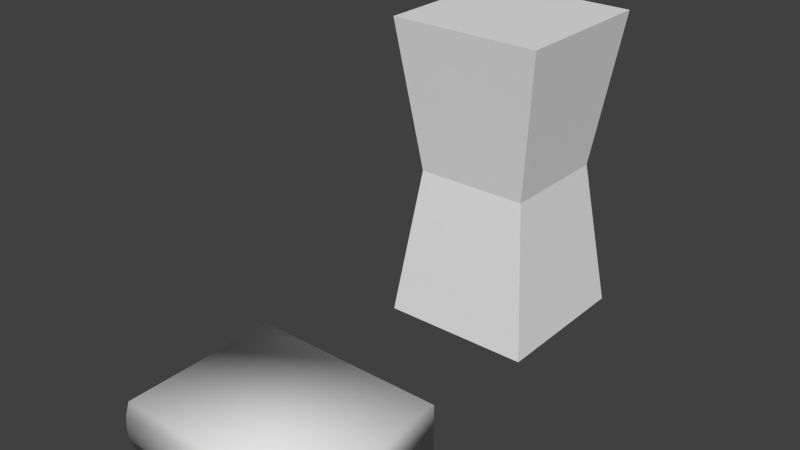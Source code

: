 # Source: interacts_tileset.blend  (saved by Blender 2.75.0; exported with 4.5.12 LTS)
import bpy
from mathutils import Matrix  # noqa: F401  (used for matrix-valued properties, if any)

bpy.ops.wm.read_factory_settings(use_empty=True)
scene = bpy.context.scene
scene.name = 'Scene'

# ---- collections
col_collection_1 = bpy.data.collections.new('Collection 1'); scene.collection.children.link(col_collection_1)

# ---- materials (node trees are filled in below, after node groups)
mat_material = bpy.data.materials.new('Material')
mat_material.alpha_threshold = 0.0
mat_material.use_transparent_shadow = False
mat_material.roughness = 0.5
mat_material.line_color = (0.0, 0.0, 0.0, 1.0)

# ---- material node trees

# ---- world
world_world = bpy.data.worlds.new('World'); scene.world = world_world
world_world.color = (0.05088, 0.05088, 0.05088)
world_world.use_sun_shadow = False
world_world.sun_shadow_jitter_overblur = 0.0
world_world.cycles.sampling_method = 'MANUAL'
world_world.cycles.sample_map_resolution = 256

# ---- meshes
me_cube_001 = bpy.data.meshes.new('Cube.001')
me_cube_001.from_pydata([(-0.64, -0.5467, -6.258e-07), (-0.64, -0.5467, 0.32), (-0.64, 0.4773, -6.258e-07), (-0.64, 0.4773, 0.32), (0.64, -0.5467, -6.258e-07), (0.64, -0.5467, 0.32), (0.64, 0.4773, -6.258e-07), (0.64, 0.4773, 0.32), (-0.64, -0.5731, 0.08), (-0.64, -0.5796, 0.16), (-0.64, -0.5731, 0.24), (-0.64, 0.4773, 0.16), (0.64, 0.4773, 0.16), (0.64, -0.5731, 0.24), (0.64, -0.5796, 0.16), (0.64, -0.5731, 0.08)], [], [(3, 7, 12, 11), (15, 8, 0, 4), (0, 2, 6, 4), (5, 7, 3, 1), (5, 1, 10, 13), (13, 10, 9, 14), (14, 9, 8, 15), (12, 14, 15, 6), (10, 3, 11, 9), (6, 15, 4), (1, 3, 10), (9, 11, 2, 8), (7, 5, 13), (7, 13, 14, 12), (11, 12, 6, 2), (8, 2, 0)])
me_cube_001.polygons.foreach_set('use_smooth', [True] * 16)
_uv = me_cube_001.uv_layers.new(name='UVMap')
_uv.uv.foreach_set('vector', [0.3115, 0.5823, 0.6885, 0.5823, 0.6885, 0.6828, 0.3115, 0.6828, 0.4736, 0.0159, 0.4736, 0.5551, 0.4444, 0.5551, 0.4444, 0.0159, 0.4444, 0.5551, 0.01312, 0.5551, 0.01311, 0.0159, 0.4444, 0.0159, 0.557, 0.0159, 0.9883, 0.0159, 0.9883, 0.5551, 0.557, 0.5551, 0.557, 0.0159, 0.557, 0.5551, 0.5278, 0.5551, 0.5278, 0.0159, 0.5278, 0.0159, 0.5278, 0.5551, 0.5007, 0.5551, 0.5007, 0.0159, 0.5007, 0.0159, 0.5007, 0.5551, 0.4736, 0.5551, 0.4736, 0.0159, 0.6885, 0.6828, 0.9999, 0.6828, 0.998, 0.733, 0.6885, 0.7832, 0.00202, 0.6325, 0.3115, 0.5823, 0.3115, 0.6828, 7.817e-05, 0.6828, 0.6885, 0.7832, 0.998, 0.733, 0.9902, 0.7832, 0.00979, 0.5823, 0.3115, 0.5823, 0.00202, 0.6325, 7.817e-05, 0.6828, 0.3115, 0.6828, 0.3115, 0.7832, 0.00202, 0.733, 0.6885, 0.5823, 0.9902, 0.5823, 0.998, 0.6325, 0.6885, 0.5823, 0.998, 0.6325, 0.9999, 0.6828, 0.6885, 0.6828, 0.3115, 0.6828, 0.6885, 0.6828, 0.6885, 0.7832, 0.3115, 0.7832, 0.00202, 0.733, 0.3115, 0.7832, 0.00979, 0.7832])
me_cube_001.use_remesh_preserve_volume = False
me_cube_001.use_remesh_preserve_attributes = False
me_cube_001.use_mirror_vertex_groups = False
me_cube_001.update()
me_cube = bpy.data.meshes.new('Cube')
me_cube.from_pydata([(0.5, 0.5, 0.0), (0.5, -0.5, 0.0), (-0.5, -0.5, 0.0), (-0.5, 0.5, 0.0), (0.3702, 0.3702, 1.0), (0.3702, -0.3702, 1.0), (-0.3702, -0.3702, 1.0), (-0.3702, 0.3702, 1.0), (0.5, 0.5, 2.0), (0.5, -0.5, 2.0), (-0.5, 0.5, 2.0), (-0.5, -0.5, 2.0)], [], [(0, 1, 2, 3), (4, 7, 10, 8), (0, 4, 5, 1), (1, 5, 6, 2), (2, 6, 7, 3), (4, 0, 3, 7), (8, 10, 11, 9), (6, 5, 9, 11), (5, 4, 8, 9), (7, 6, 11, 10)])
me_cube.materials.append(mat_material)
me_cube.use_remesh_preserve_volume = False
me_cube.use_remesh_preserve_attributes = False
me_cube.use_mirror_vertex_groups = False
me_cube.update()

# ---- objects
ob_interact_book = bpy.data.objects.new('interact_book', me_cube_001)
ob_cube = bpy.data.objects.new('Cube', me_cube)

# ---- transforms, parenting, visibility, modifiers, constraints
ob_interact_book.location = (0.0, -2.0, 0.0)
ob_interact_book.lineart.crease_threshold = 0.0
ob_cube.location = (0.0, 0.0, 0.0)
ob_cube.lock_rotations_4d = False
ob_cube.empty_display_type = 'ARROWS'
ob_cube.lineart.crease_threshold = 0.0

# ---- collection membership
col_collection_1.objects.link(ob_interact_book)
col_collection_1.objects.link(ob_cube)

# ---- scene / render settings (as saved in the file)
scene.frame_start = 1; scene.frame_end = 250; scene.frame_set(1)
scene.render.engine = 'BLENDER_EEVEE_NEXT'
scene.render.resolution_percentage = 50
scene.render.dither_intensity = 0.0
scene.cycles.use_denoising = False
scene.cycles.samples = 10
scene.cycles.sampling_pattern = 'TABULATED_SOBOL'
scene.cycles.light_sampling_threshold = 0.0
scene.cycles.use_adaptive_sampling = False
scene.cycles.use_light_tree = False
scene.cycles.blur_glossy = 0.0
scene.cycles.pixel_filter_type = 'GAUSSIAN'
scene.cycles.sample_clamp_indirect = 0.0
scene.view_settings.view_transform = 'Standard'
bpy.context.view_layer.update()

# ---- added for rendering (the .blend has no active camera and no usable light): camera, sun
cam_auto = bpy.data.cameras.new('AutoCamera')
cam_auto.lens = 50.0
cam_auto.sensor_width = 36.0
cam_auto.clip_end = 1000.0
ob_auto_camera = bpy.data.objects.new('AutoCamera', cam_auto)
scene.collection.objects.link(ob_auto_camera)
ob_auto_camera.location = (3.59799, -5.35742, 3.8784)
ob_auto_camera.rotation_euler = (1.09748, -7.21219e-08, 0.694738)
scene.camera = ob_auto_camera
light_auto_sun = bpy.data.lights.new('AutoSun', 'SUN')
light_auto_sun.energy = 3.0
light_auto_sun.angle = 0.0523599
ob_auto_sun = bpy.data.objects.new('AutoSun', light_auto_sun)
scene.collection.objects.link(ob_auto_sun)
ob_auto_sun.rotation_euler = (0.872665, 0.174533, 0.523599)
bpy.context.view_layer.update()
